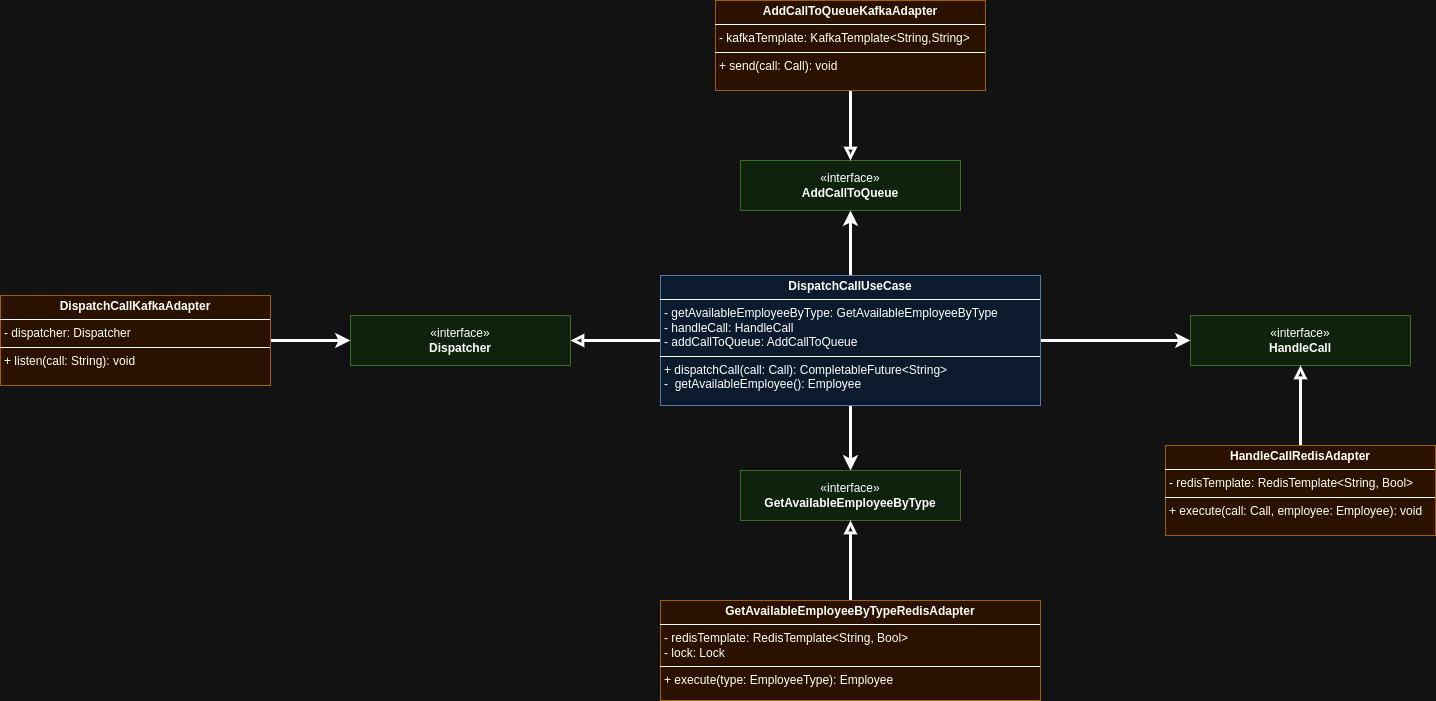

The diagram above was exported from draw.io. Its source (the exported page's mxGraphModel, read from the mxfile embedded in the PNG):
<mxGraphModel dx="2214" dy="759" grid="1" gridSize="10" guides="1" tooltips="1" connect="1" arrows="1" fold="1" page="1" pageScale="1" pageWidth="850" pageHeight="1100" math="0" shadow="0">
  <root>
    <mxCell id="0" />
    <mxCell id="1" parent="0" />
    <mxCell id="7XG54M3abDXQJTOuorj4-12" style="edgeStyle=orthogonalEdgeStyle;rounded=0;orthogonalLoop=1;jettySize=auto;html=1;strokeWidth=3;" parent="1" source="7XG54M3abDXQJTOuorj4-9" target="7XG54M3abDXQJTOuorj4-10" edge="1">
      <mxGeometry relative="1" as="geometry" />
    </mxCell>
    <mxCell id="7XG54M3abDXQJTOuorj4-16" style="edgeStyle=orthogonalEdgeStyle;rounded=0;orthogonalLoop=1;jettySize=auto;html=1;strokeWidth=3;" parent="1" source="7XG54M3abDXQJTOuorj4-9" target="7XG54M3abDXQJTOuorj4-14" edge="1">
      <mxGeometry relative="1" as="geometry" />
    </mxCell>
    <mxCell id="7XG54M3abDXQJTOuorj4-19" style="edgeStyle=orthogonalEdgeStyle;rounded=0;orthogonalLoop=1;jettySize=auto;html=1;endArrow=block;endFill=0;strokeWidth=3;" parent="1" source="7XG54M3abDXQJTOuorj4-9" target="7XG54M3abDXQJTOuorj4-18" edge="1">
      <mxGeometry relative="1" as="geometry" />
    </mxCell>
    <mxCell id="oQdxPk2tzHO-h43mLQLJ-6" style="edgeStyle=orthogonalEdgeStyle;rounded=0;orthogonalLoop=1;jettySize=auto;html=1;strokeWidth=3;" parent="1" source="7XG54M3abDXQJTOuorj4-9" target="oQdxPk2tzHO-h43mLQLJ-4" edge="1">
      <mxGeometry relative="1" as="geometry">
        <Array as="points">
          <mxPoint x="510" y="290" />
          <mxPoint x="510" y="290" />
        </Array>
      </mxGeometry>
    </mxCell>
    <mxCell id="7XG54M3abDXQJTOuorj4-9" value="&lt;p style=&quot;margin:0px;margin-top:4px;text-align:center;&quot;&gt;&lt;b&gt;DispatchCallUseCase&lt;/b&gt;&lt;/p&gt;&lt;hr size=&quot;1&quot; style=&quot;border-style:solid;&quot;&gt;&lt;p style=&quot;margin:0px;margin-left:4px;&quot;&gt;- getAvailableEmployeeByType: G&lt;span style=&quot;background-color: initial;&quot;&gt;etAvailableEmployeeByType&lt;/span&gt;&lt;/p&gt;&lt;p style=&quot;margin:0px;margin-left:4px;&quot;&gt;&lt;span style=&quot;background-color: initial;&quot;&gt;- handleCall: HandleCall&lt;/span&gt;&lt;/p&gt;&lt;p style=&quot;margin:0px;margin-left:4px;&quot;&gt;&lt;span style=&quot;background-color: initial;&quot;&gt;- addCallToQueue: AddCallToQueue&lt;/span&gt;&lt;/p&gt;&lt;hr size=&quot;1&quot; style=&quot;border-style:solid;&quot;&gt;&lt;p style=&quot;margin:0px;margin-left:4px;&quot;&gt;+ dispatchCall(call: Call): CompletableFuture&amp;lt;String&amp;gt;&lt;/p&gt;&lt;p style=&quot;margin:0px;margin-left:4px;&quot;&gt;-&amp;nbsp; getAvailableEmployee(): Employee&lt;/p&gt;" style="verticalAlign=top;align=left;overflow=fill;html=1;whiteSpace=wrap;fillColor=#dae8fc;strokeColor=#6c8ebf;" parent="1" vertex="1">
      <mxGeometry x="320" y="335" width="380" height="130" as="geometry" />
    </mxCell>
    <mxCell id="7XG54M3abDXQJTOuorj4-10" value="«interface»&lt;br&gt;&lt;b&gt;GetAvailableEmployeeByType&lt;/b&gt;" style="html=1;whiteSpace=wrap;fillColor=#d5e8d4;strokeColor=#82b366;" parent="1" vertex="1">
      <mxGeometry x="400" y="530" width="220" height="50" as="geometry" />
    </mxCell>
    <mxCell id="7XG54M3abDXQJTOuorj4-13" style="edgeStyle=orthogonalEdgeStyle;rounded=0;orthogonalLoop=1;jettySize=auto;html=1;endArrow=block;endFill=0;strokeWidth=3;" parent="1" source="7XG54M3abDXQJTOuorj4-11" target="7XG54M3abDXQJTOuorj4-10" edge="1">
      <mxGeometry relative="1" as="geometry" />
    </mxCell>
    <mxCell id="7XG54M3abDXQJTOuorj4-11" value="&lt;p style=&quot;margin:0px;margin-top:4px;text-align:center;&quot;&gt;&lt;b&gt;GetAvailableEmployeeByTypeRedisAdapter&lt;/b&gt;&lt;/p&gt;&lt;hr size=&quot;1&quot; style=&quot;border-style:solid;&quot;&gt;&lt;p style=&quot;margin:0px;margin-left:4px;&quot;&gt;- redisTemplate: RedisTemplate&amp;lt;String, Bool&amp;gt;&lt;/p&gt;&lt;p style=&quot;margin:0px;margin-left:4px;&quot;&gt;&lt;span style=&quot;background-color: initial;&quot;&gt;- lock: Lock&lt;/span&gt;&lt;/p&gt;&lt;hr size=&quot;1&quot; style=&quot;border-style:solid;&quot;&gt;&lt;p style=&quot;margin:0px;margin-left:4px;&quot;&gt;+ execute(type: EmployeeType): Employee&lt;/p&gt;" style="verticalAlign=top;align=left;overflow=fill;html=1;whiteSpace=wrap;fillColor=#ffe6cc;strokeColor=#d79b00;" parent="1" vertex="1">
      <mxGeometry x="320" y="660" width="380" height="100" as="geometry" />
    </mxCell>
    <mxCell id="7XG54M3abDXQJTOuorj4-14" value="«interface»&lt;br&gt;&lt;b&gt;HandleCall&lt;/b&gt;" style="html=1;whiteSpace=wrap;fillColor=#d5e8d4;strokeColor=#82b366;" parent="1" vertex="1">
      <mxGeometry x="850" y="375" width="220" height="50" as="geometry" />
    </mxCell>
    <mxCell id="7XG54M3abDXQJTOuorj4-17" style="edgeStyle=orthogonalEdgeStyle;rounded=0;orthogonalLoop=1;jettySize=auto;html=1;endArrow=block;endFill=0;strokeWidth=3;" parent="1" source="7XG54M3abDXQJTOuorj4-15" target="7XG54M3abDXQJTOuorj4-14" edge="1">
      <mxGeometry relative="1" as="geometry" />
    </mxCell>
    <mxCell id="7XG54M3abDXQJTOuorj4-15" value="&lt;p style=&quot;margin:0px;margin-top:4px;text-align:center;&quot;&gt;&lt;b&gt;HandleCallRedisAdapter&lt;/b&gt;&lt;/p&gt;&lt;hr size=&quot;1&quot; style=&quot;border-style:solid;&quot;&gt;&lt;p style=&quot;margin:0px;margin-left:4px;&quot;&gt;- redisTemplate: RedisTemplate&amp;lt;String, Bool&amp;gt;&lt;/p&gt;&lt;hr size=&quot;1&quot; style=&quot;border-style:solid;&quot;&gt;&lt;p style=&quot;margin:0px;margin-left:4px;&quot;&gt;+ execute(call: Call, employee: Employee): void&lt;/p&gt;" style="verticalAlign=top;align=left;overflow=fill;html=1;whiteSpace=wrap;fillColor=#ffe6cc;strokeColor=#d79b00;" parent="1" vertex="1">
      <mxGeometry x="825" y="505" width="270" height="90" as="geometry" />
    </mxCell>
    <mxCell id="7XG54M3abDXQJTOuorj4-18" value="«interface»&lt;br&gt;&lt;b&gt;Dispatcher&lt;/b&gt;" style="html=1;whiteSpace=wrap;fillColor=#d5e8d4;strokeColor=#82b366;" parent="1" vertex="1">
      <mxGeometry x="10" y="375" width="220" height="50" as="geometry" />
    </mxCell>
    <mxCell id="oQdxPk2tzHO-h43mLQLJ-3" style="edgeStyle=orthogonalEdgeStyle;rounded=0;orthogonalLoop=1;jettySize=auto;html=1;strokeWidth=3;" parent="1" source="oQdxPk2tzHO-h43mLQLJ-1" target="7XG54M3abDXQJTOuorj4-18" edge="1">
      <mxGeometry relative="1" as="geometry" />
    </mxCell>
    <mxCell id="oQdxPk2tzHO-h43mLQLJ-1" value="&lt;p style=&quot;margin:0px;margin-top:4px;text-align:center;&quot;&gt;&lt;b&gt;DispatchCallKafkaAdapter&lt;/b&gt;&lt;/p&gt;&lt;hr size=&quot;1&quot; style=&quot;border-style:solid;&quot;&gt;&lt;p style=&quot;margin:0px;margin-left:4px;&quot;&gt;- dispatcher: Dispatcher&lt;/p&gt;&lt;hr size=&quot;1&quot; style=&quot;border-style:solid;&quot;&gt;&lt;p style=&quot;margin:0px;margin-left:4px;&quot;&gt;+ listen(call: String): void&lt;/p&gt;" style="verticalAlign=top;align=left;overflow=fill;html=1;whiteSpace=wrap;fillColor=#ffe6cc;strokeColor=#d79b00;" parent="1" vertex="1">
      <mxGeometry x="-340" y="355" width="270" height="90" as="geometry" />
    </mxCell>
    <mxCell id="oQdxPk2tzHO-h43mLQLJ-4" value="«interface»&lt;br&gt;&lt;b&gt;AddCallToQueue&lt;/b&gt;" style="html=1;whiteSpace=wrap;fillColor=#d5e8d4;strokeColor=#82b366;" parent="1" vertex="1">
      <mxGeometry x="400" y="220" width="220" height="50" as="geometry" />
    </mxCell>
    <mxCell id="oQdxPk2tzHO-h43mLQLJ-7" style="edgeStyle=orthogonalEdgeStyle;rounded=0;orthogonalLoop=1;jettySize=auto;html=1;strokeWidth=3;endArrow=block;endFill=0;" parent="1" source="oQdxPk2tzHO-h43mLQLJ-5" target="oQdxPk2tzHO-h43mLQLJ-4" edge="1">
      <mxGeometry relative="1" as="geometry" />
    </mxCell>
    <mxCell id="oQdxPk2tzHO-h43mLQLJ-5" value="&lt;p style=&quot;margin:0px;margin-top:4px;text-align:center;&quot;&gt;&lt;b&gt;AddCallToQueueKafkaAdapter&lt;/b&gt;&lt;/p&gt;&lt;hr size=&quot;1&quot; style=&quot;border-style:solid;&quot;&gt;&lt;p style=&quot;margin:0px;margin-left:4px;&quot;&gt;- kafkaTemplate&lt;span style=&quot;background-color: initial;&quot;&gt;: KafkaTemplate&amp;lt;String,String&amp;gt;&lt;/span&gt;&lt;/p&gt;&lt;hr size=&quot;1&quot; style=&quot;border-style:solid;&quot;&gt;&lt;p style=&quot;margin:0px;margin-left:4px;&quot;&gt;+ send(call: Call): void&lt;/p&gt;" style="verticalAlign=top;align=left;overflow=fill;html=1;whiteSpace=wrap;fillColor=#ffe6cc;strokeColor=#d79b00;" parent="1" vertex="1">
      <mxGeometry x="375" y="60" width="270" height="90" as="geometry" />
    </mxCell>
  </root>
</mxGraphModel>